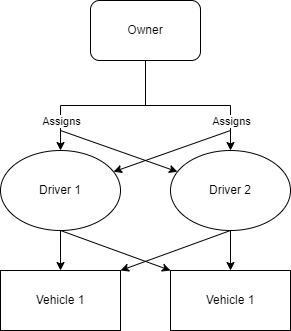

The diagram above was exported from draw.io. Its source (the exported page's mxGraphModel, read from the mxfile embedded in the PNG):
<mxGraphModel dx="1038" dy="511" grid="1" gridSize="10" guides="1" tooltips="1" connect="1" arrows="1" fold="1" page="1" pageScale="1" pageWidth="850" pageHeight="1100" math="0" shadow="0">
  <root>
    <mxCell id="0" />
    <mxCell id="1" parent="0" />
    <mxCell id="bwTeN-wXgigNBomDRQLB-33" style="edgeStyle=orthogonalEdgeStyle;rounded=0;orthogonalLoop=1;jettySize=auto;html=1;exitX=0.5;exitY=1;exitDx=0;exitDy=0;entryX=0.5;entryY=0;entryDx=0;entryDy=0;" edge="1" parent="1" source="bwTeN-wXgigNBomDRQLB-1" target="bwTeN-wXgigNBomDRQLB-5">
      <mxGeometry relative="1" as="geometry" />
    </mxCell>
    <mxCell id="bwTeN-wXgigNBomDRQLB-36" value="Assigns" style="edgeLabel;html=1;align=center;verticalAlign=middle;resizable=0;points=[];" vertex="1" connectable="0" parent="bwTeN-wXgigNBomDRQLB-33">
      <mxGeometry x="0.5611" relative="1" as="geometry">
        <mxPoint y="8" as="offset" />
      </mxGeometry>
    </mxCell>
    <mxCell id="bwTeN-wXgigNBomDRQLB-35" style="edgeStyle=orthogonalEdgeStyle;rounded=0;orthogonalLoop=1;jettySize=auto;html=1;exitX=0.5;exitY=1;exitDx=0;exitDy=0;entryX=0.5;entryY=0;entryDx=0;entryDy=0;" edge="1" parent="1" source="bwTeN-wXgigNBomDRQLB-1" target="bwTeN-wXgigNBomDRQLB-6">
      <mxGeometry relative="1" as="geometry" />
    </mxCell>
    <mxCell id="bwTeN-wXgigNBomDRQLB-37" value="Assigns" style="edgeLabel;html=1;align=center;verticalAlign=middle;resizable=0;points=[];" vertex="1" connectable="0" parent="bwTeN-wXgigNBomDRQLB-35">
      <mxGeometry x="0.5954" y="1" relative="1" as="geometry">
        <mxPoint x="-1" y="5" as="offset" />
      </mxGeometry>
    </mxCell>
    <mxCell id="bwTeN-wXgigNBomDRQLB-1" value="Owner" style="rounded=1;whiteSpace=wrap;html=1;" vertex="1" parent="1">
      <mxGeometry x="110" y="110" width="110" height="60" as="geometry" />
    </mxCell>
    <mxCell id="bwTeN-wXgigNBomDRQLB-26" value="" style="edgeStyle=orthogonalEdgeStyle;rounded=0;orthogonalLoop=1;jettySize=auto;html=1;" edge="1" parent="1" source="bwTeN-wXgigNBomDRQLB-5" target="bwTeN-wXgigNBomDRQLB-8">
      <mxGeometry relative="1" as="geometry" />
    </mxCell>
    <mxCell id="bwTeN-wXgigNBomDRQLB-5" value="Driver 1" style="ellipse;whiteSpace=wrap;html=1;" vertex="1" parent="1">
      <mxGeometry x="20" y="260" width="120" height="80" as="geometry" />
    </mxCell>
    <mxCell id="bwTeN-wXgigNBomDRQLB-27" value="" style="edgeStyle=orthogonalEdgeStyle;rounded=0;orthogonalLoop=1;jettySize=auto;html=1;" edge="1" parent="1" source="bwTeN-wXgigNBomDRQLB-6" target="bwTeN-wXgigNBomDRQLB-7">
      <mxGeometry relative="1" as="geometry" />
    </mxCell>
    <mxCell id="bwTeN-wXgigNBomDRQLB-6" value="Driver 2" style="ellipse;whiteSpace=wrap;html=1;" vertex="1" parent="1">
      <mxGeometry x="190" y="260" width="120" height="80" as="geometry" />
    </mxCell>
    <mxCell id="bwTeN-wXgigNBomDRQLB-7" value="Vehicle 1" style="rounded=0;whiteSpace=wrap;html=1;" vertex="1" parent="1">
      <mxGeometry x="190" y="380" width="120" height="60" as="geometry" />
    </mxCell>
    <mxCell id="bwTeN-wXgigNBomDRQLB-8" value="Vehicle 1" style="rounded=0;whiteSpace=wrap;html=1;" vertex="1" parent="1">
      <mxGeometry x="20" y="380" width="120" height="60" as="geometry" />
    </mxCell>
    <mxCell id="bwTeN-wXgigNBomDRQLB-24" value="" style="endArrow=classic;html=1;rounded=0;" edge="1" parent="1" target="bwTeN-wXgigNBomDRQLB-6">
      <mxGeometry width="50" height="50" relative="1" as="geometry">
        <mxPoint x="80" y="240" as="sourcePoint" />
        <mxPoint x="450" y="260" as="targetPoint" />
      </mxGeometry>
    </mxCell>
    <mxCell id="bwTeN-wXgigNBomDRQLB-25" value="" style="endArrow=classic;html=1;rounded=0;" edge="1" parent="1" target="bwTeN-wXgigNBomDRQLB-5">
      <mxGeometry width="50" height="50" relative="1" as="geometry">
        <mxPoint x="250" y="240" as="sourcePoint" />
        <mxPoint x="217.57359312880703" y="261.715728752538" as="targetPoint" />
      </mxGeometry>
    </mxCell>
    <mxCell id="bwTeN-wXgigNBomDRQLB-28" value="" style="endArrow=classic;html=1;rounded=0;exitX=0.5;exitY=1;exitDx=0;exitDy=0;entryX=0;entryY=0;entryDx=0;entryDy=0;" edge="1" parent="1" source="bwTeN-wXgigNBomDRQLB-5" target="bwTeN-wXgigNBomDRQLB-7">
      <mxGeometry width="50" height="50" relative="1" as="geometry">
        <mxPoint x="132.42640687119297" y="228.28427124746202" as="sourcePoint" />
        <mxPoint x="217.57359312880703" y="281.715728752538" as="targetPoint" />
      </mxGeometry>
    </mxCell>
    <mxCell id="bwTeN-wXgigNBomDRQLB-29" value="" style="endArrow=classic;html=1;rounded=0;exitX=0.5;exitY=1;exitDx=0;exitDy=0;entryX=1;entryY=0;entryDx=0;entryDy=0;" edge="1" parent="1" source="bwTeN-wXgigNBomDRQLB-6" target="bwTeN-wXgigNBomDRQLB-8">
      <mxGeometry width="50" height="50" relative="1" as="geometry">
        <mxPoint x="142.42640687119297" y="238.28427124746202" as="sourcePoint" />
        <mxPoint x="227.57359312880703" y="291.715728752538" as="targetPoint" />
      </mxGeometry>
    </mxCell>
  </root>
</mxGraphModel>